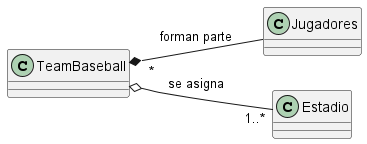

The diagram above was rendered by PlantUML. Its source (embedded in the PNG):
@startuml
left to right direction
class Jugadores
class Estadio
class TeamBaseball

TeamBaseball "   *" *-- Jugadores :forman parte
TeamBaseball o-- "1..*" Estadio : se asigna
@enduml